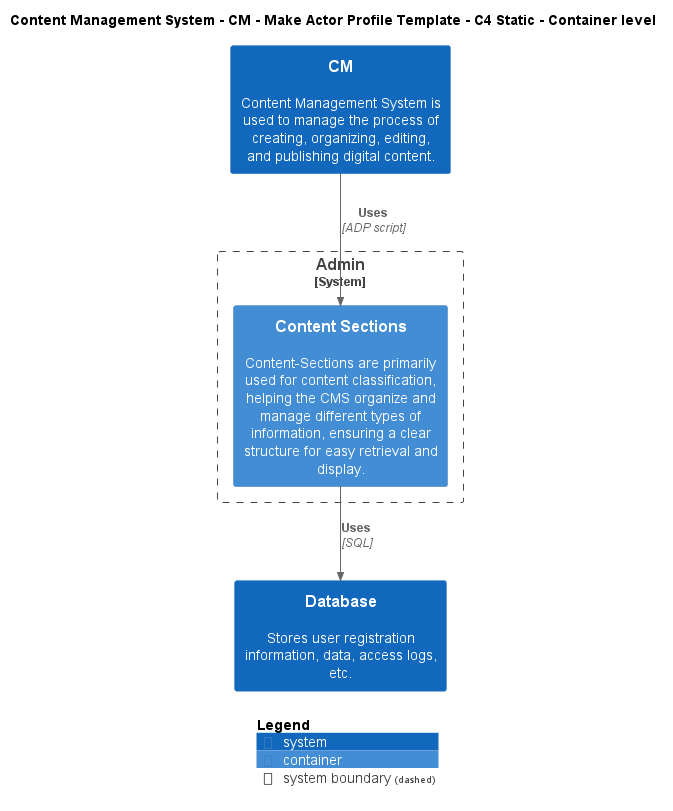

The diagram above was rendered by PlantUML. Its source (embedded in the PNG):
@startuml
!include ..\..\..\..\..\.c4s\C4_Container.puml

AddElementTag("c4interflow:lifecycle:new", $bgColor=green, $fontColor=#ffffff, $borderColor=green, $shadowing="False")
AddElementTag("c4interflow:lifecycle:changed", $bgColor=orange, $fontColor=#ffffff, $borderColor=orange, $shadowing="False")
AddElementTag("c4interflow:lifecycle:removed", $bgColor=red, $fontColor=#ffffff, $borderColor=red, $shadowing="False")

AddRelTag("c4interflow:lifecycle:new", $textColor=green, $lineColor=green)
AddRelTag("c4interflow:lifecycle:changed", $textColor=orange, $lineColor=orange)
AddRelTag("c4interflow:lifecycle:removed", $textColor=red, $lineColor=red)

SHOW_PERSON_PORTRAIT()
LAYOUT_TOP_DOWN()

skinparam linetype polyline

title Content Management System - CM - Make Actor Profile Template - C4 Static - Container level

System(ContentManagementSystem.SoftwareSystems.CM, "CM", "Content Management System is used to manage the process of creating, organizing, editing, and publishing digital content.")

System_Boundary(ContentManagementSystem.SoftwareSystems.Admin, "Admin") {
    Container(ContentManagementSystem.SoftwareSystems.Admin.Containers.ContentSections, "Content Sections", "", "Content-Sections are primarily used for content classification, helping the CMS organize and manage different types of information, ensuring a clear structure for easy retrieval and display.")
}
System(ContentManagementSystem.SoftwareSystems.Database, "Database", "Stores user registration information, data, access logs, etc.")

Rel(ContentManagementSystem.SoftwareSystems.CM, ContentManagementSystem.SoftwareSystems.Admin.Containers.ContentSections, "Uses", "ADP script", $tags="protocol:adp script")
Rel(ContentManagementSystem.SoftwareSystems.Admin.Containers.ContentSections, ContentManagementSystem.SoftwareSystems.Database, "Uses", "SQL", $tags="protocol:sql")


SHOW_LEGEND()
@enduml